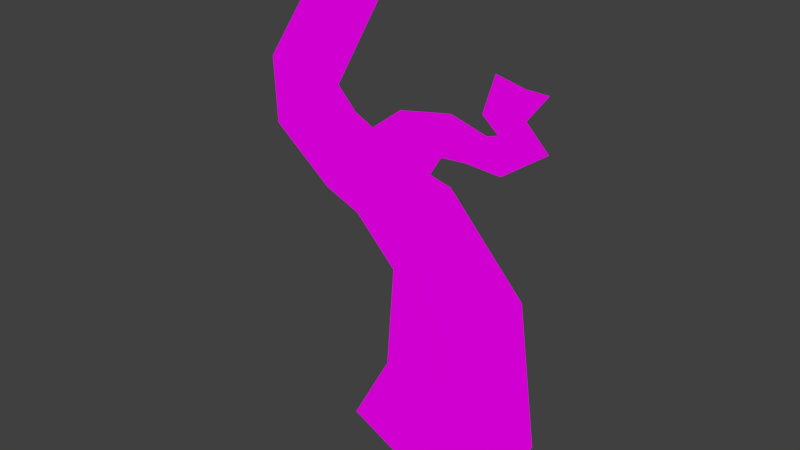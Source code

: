 # Source: branch-five.blend  (saved by Blender 2.79.0; exported with 4.5.12 LTS)
import bpy
from mathutils import Matrix  # noqa: F401  (used for matrix-valued properties, if any)

bpy.ops.wm.read_factory_settings(use_empty=True)
scene = bpy.context.scene
scene.name = 'Scene'

# ---- collections
col_collection_1 = bpy.data.collections.new('Collection 1'); scene.collection.children.link(col_collection_1)

# ---- images (referenced by path relative to the original .blend; pixels are not part of the script)
import os
ASSET_DIR = os.environ.get("B2B_ASSET_DIR", "")  # directory of the original .blend (textures are referenced by path, not embedded)
HERE = os.path.dirname(os.path.abspath(__file__))  # packed textures are extracted next to this script under _unpacked/

def load_image(name, relpath, width, height, colorspace="sRGB"):
    """Load a texture the original file referenced (path relative to the .blend, or extracted next to this script)."""
    p = next((c for c in (os.path.join(HERE, relpath), os.path.join(ASSET_DIR, relpath)) if relpath and os.path.exists(c)), "")
    if p:
        img = bpy.data.images.load(p, check_existing=True)
        img.name = name
    else:  # same state as the original file: an image datablock whose file is absent (Cycles renders it pink)
        img = bpy.data.images.new(name, width, height)
        img.source = "FILE"
        img.filepath = "//" + (relpath or name)
    img.colorspace_settings.name = colorspace
    return img
img_branch_five_png = load_image('branch-five.png', 'branch-five.png', 1024, 1024, 'sRGB')

# ---- materials (node trees are filled in below, after node groups)
mat_branch_five = bpy.data.materials.new('branch-five')
mat_branch_five.alpha_threshold = 0.0
mat_branch_five.roughness = 0.5

# ---- material node trees
mat_branch_five.use_nodes = True; mat_branch_five.node_tree.nodes.clear()
_N = mat_branch_five.node_tree.nodes; _L = mat_branch_five.node_tree.links
n0 = _N.new('ShaderNodeOutputMaterial'); n0.name = 'Material Output'; n0.location = (300, 300)
n1 = _N.new('ShaderNodeBsdfDiffuse'); n1.name = 'Diffuse BSDF'; n1.location = (10, 300)
n2 = _N.new('ShaderNodeTexImage'); n2.name = 'Image Texture'; n2.location = (-180, 300)
n2.width = 140
n2.image = img_branch_five_png
_L.new(n1.outputs[0], n0.inputs[0])
_L.new(n2.outputs[0], n1.inputs[0])
n0.is_active_output = True

# ---- world
world_world = bpy.data.worlds.new('World'); scene.world = world_world
world_world.color = (0.05088, 0.05088, 0.05088)
world_world.use_sun_shadow = False
world_world.sun_shadow_jitter_overblur = 0.0
world_world.cycles.sampling_method = 'MANUAL'

# ---- meshes
me_vert = bpy.data.meshes.new('Vert')
me_vert.from_pydata([(0.758, 5.327e-07, -3.965), (1.814, 2.928e-07, -2.179), (1.907, -3.258e-08, 0.2425), (0.8046, -2.287e-07, 1.702), (0.3233, -2.6e-07, 1.935), (-1.198, -3.663e-07, 2.727), (-1.509, -4.79e-07, 3.565), (-0.01821, -8.169e-07, 6.08), (0.7905, -3.831e-07, 2.851), (1.707, -4.133e-07, 3.076), (2.543, -3.927e-07, 2.923), (3.019, -4.422e-07, 3.291), (2.516, -4.881e-07, 3.633), (2.992, -5.533e-07, 4.118), (2.453, 5.327e-07, -3.965), (3.509, 2.928e-07, -2.179), (3.136, -7.083e-08, 0.5271), (1.661, -2.864e-07, 2.131), (1.234, -3.003e-07, 2.235), (1.454, -3.49e-07, 2.597), (1.933, -3.542e-07, 2.636), (2.618, -3.49e-07, 2.597), (3.459, -4.289e-07, 3.192), (3.032, -4.863e-07, 3.619), (3.408, -5.523e-07, 4.111), (2.448, -5.689e-07, 4.234), (2.228, -4.751e-07, 3.536), (2.539, -4.386e-07, 3.264), (2.332, -4.299e-07, 3.199), (1.633, -4.559e-07, 3.393), (0.6036, -4.299e-07, 3.2), (0.3266, -4.038e-07, 3.005), (-0.5098, 4.475e-07, -3.331), (0.2923, 2.494e-07, -1.856), (0.4475, -2.354e-08, 0.1752), (-0.3805, -1.383e-07, 1.029), (-1.094, -1.775e-07, 1.321), (-2.262, -3.031e-07, 2.256), (-2.316, -4.709e-07, 3.505), (-0.5548, -8.294e-07, 6.173), (0.4759, -7.421e-07, 5.523), (-0.7549, -4.463e-07, 3.322), (-0.3776, -3.932e-07, 2.926), (-0.4374, -3.131e-07, 2.331), (-1.678, -2.403e-07, 1.788), (0.5569, -3.215e-07, 2.393), (1.344, -3.246e-07, 2.416), (0.0006078, -3.683e-07, 2.741)], [(30, 31)], [(0, 14, 15, 1), (2, 1, 15, 16), (3, 2, 16, 17), (10, 9, 20, 21), (9, 8, 19, 20), (45, 4, 18, 46), (4, 3, 17, 18), (13, 12, 23, 24), (12, 11, 22, 23), (11, 10, 21, 22), (30, 8, 9, 29), (9, 10, 28, 29), (10, 11, 27, 28), (11, 12, 26, 27), (25, 26, 12, 13), (3, 35, 34, 2), (2, 34, 33, 1), (33, 32, 0, 1), (4, 36, 35, 3), (43, 44, 36, 4), (6, 38, 37, 5), (7, 39, 38, 6), (41, 40, 7, 6), (42, 41, 6, 5), (5, 37, 44, 43), (8, 45, 46, 19), (43, 4, 45, 47), (43, 47, 42, 5), (45, 8, 30, 47)])
_uv = me_vert.uv_layers.new(name='UVMap')
_uv.uv.foreach_set('vector', [0.5384, -0.03124, 0.8767, -0.03124, 1.087, 0.1593, 0.7492, 0.1593, 0.7678, 0.4179, 0.7492, 0.1593, 1.087, 0.1593, 1.013, 0.4482, 0.5477, 0.5736, 0.7678, 0.4179, 1.013, 0.4482, 0.7187, 0.6195, 0.8946, 0.704, 0.7278, 0.7203, 0.7729, 0.6733, 0.9098, 0.6692, 0.7278, 0.7203, 0.5449, 0.6963, 0.6774, 0.6692, 0.7729, 0.6733, 0.4983, 0.6474, 0.4516, 0.5985, 0.6334, 0.6305, 0.6554, 0.6499, 0.4516, 0.5985, 0.5477, 0.5736, 0.7187, 0.6195, 0.6334, 0.6305, 0.9843, 0.8315, 0.8893, 0.7797, 0.9925, 0.7783, 1.067, 0.8308, 0.8893, 0.7797, 0.9897, 0.7433, 1.078, 0.7327, 0.9925, 0.7783, 0.9897, 0.7433, 0.8946, 0.704, 0.9098, 0.6692, 1.078, 0.7327, 0.5076, 0.7335, 0.5449, 0.6963, 0.7278, 0.7203, 0.7131, 0.7542, 0.7278, 0.7203, 0.8946, 0.704, 0.8526, 0.7335, 0.7131, 0.7542, 0.8946, 0.704, 0.9897, 0.7433, 0.8939, 0.7404, 0.8526, 0.7335, 0.9897, 0.7433, 0.8893, 0.7797, 0.8319, 0.7694, 0.8939, 0.7404, 0.8758, 0.8439, 0.8319, 0.7694, 0.8893, 0.7797, 0.9843, 0.8315, 0.5477, 0.5736, 0.3111, 0.5018, 0.4764, 0.4107, 0.7678, 0.4179, 0.7678, 0.4179, 0.4764, 0.4107, 0.4454, 0.1939, 0.7492, 0.1593, 0.4454, 0.1939, 0.2853, 0.03643, 0.5384, -0.03124, 0.7492, 0.1593, 0.4516, 0.5985, 0.1687, 0.533, 0.3111, 0.5018, 0.5477, 0.5736, 0.2998, 0.6407, 0.05213, 0.5829, 0.1687, 0.533, 0.4516, 0.5985, 0.0859, 0.7725, -0.07522, 0.766, -0.06446, 0.6327, 0.1479, 0.683, 0.3834, 1.041, 0.2763, 1.051, -0.07522, 0.766, 0.0859, 0.7725, 0.2364, 0.7465, 0.4821, 0.9815, 0.3834, 1.041, 0.0859, 0.7725, 0.3117, 0.7043, 0.2364, 0.7465, 0.0859, 0.7725, 0.1479, 0.683, 0.1479, 0.683, -0.06446, 0.6327, 0.05213, 0.5829, 0.2998, 0.6407, 0.5449, 0.6963, 0.4983, 0.6474, 0.6554, 0.6499, 0.6774, 0.6692, 0.2998, 0.6407, 0.4516, 0.5985, 0.4983, 0.6474, 0.3872, 0.6846, 0.2998, 0.6407, 0.3872, 0.6846, 0.3117, 0.7043, 0.1479, 0.683, 0.4983, 0.6474, 0.5449, 0.6963, 0.5076, 0.7335, 0.3872, 0.6846])
me_vert.materials.append(mat_branch_five)
me_vert.use_remesh_preserve_volume = False
me_vert.use_remesh_preserve_attributes = False
me_vert.use_mirror_vertex_groups = False
me_vert.update()

# ---- objects
ob_branch_five = bpy.data.objects.new('branch-five', me_vert)

# ---- transforms, parenting, visibility, modifiers, constraints
ob_branch_five.location = (0.0, 0.0, 0.0)
ob_branch_five.lineart.crease_threshold = 0.0

# ---- collection membership
col_collection_1.objects.link(ob_branch_five)

# ---- scene / render settings (as saved in the file)
scene.frame_start = 1; scene.frame_end = 250; scene.frame_set(1)
scene.render.engine = 'CYCLES'
scene.render.resolution_percentage = 50
scene.render.dither_intensity = 0.0
scene.cycles.use_denoising = False
scene.cycles.samples = 128
scene.cycles.sampling_pattern = 'TABULATED_SOBOL'
scene.cycles.use_adaptive_sampling = False
scene.cycles.use_light_tree = False
scene.cycles.blur_glossy = 0.0
scene.cycles.sample_clamp_indirect = 0.0
scene.view_settings.view_transform = 'Standard'
bpy.context.view_layer.update()

# ---- added for rendering (the .blend has no active camera and no usable light): camera, sun
cam_auto = bpy.data.cameras.new('AutoCamera')
cam_auto.lens = 50.0
cam_auto.sensor_width = 36.0
cam_auto.clip_end = 1000.0
ob_auto_camera = bpy.data.objects.new('AutoCamera', cam_auto)
scene.collection.objects.link(ob_auto_camera)
ob_auto_camera.location = (11.4139, -12.9809, 9.75801)
ob_auto_camera.rotation_euler = (1.09748, -7.21219e-08, 0.694738)
scene.camera = ob_auto_camera
light_auto_sun = bpy.data.lights.new('AutoSun', 'SUN')
light_auto_sun.energy = 3.0
light_auto_sun.angle = 0.0523599
ob_auto_sun = bpy.data.objects.new('AutoSun', light_auto_sun)
scene.collection.objects.link(ob_auto_sun)
ob_auto_sun.rotation_euler = (0.872665, 0.174533, 0.523599)
bpy.context.view_layer.update()
